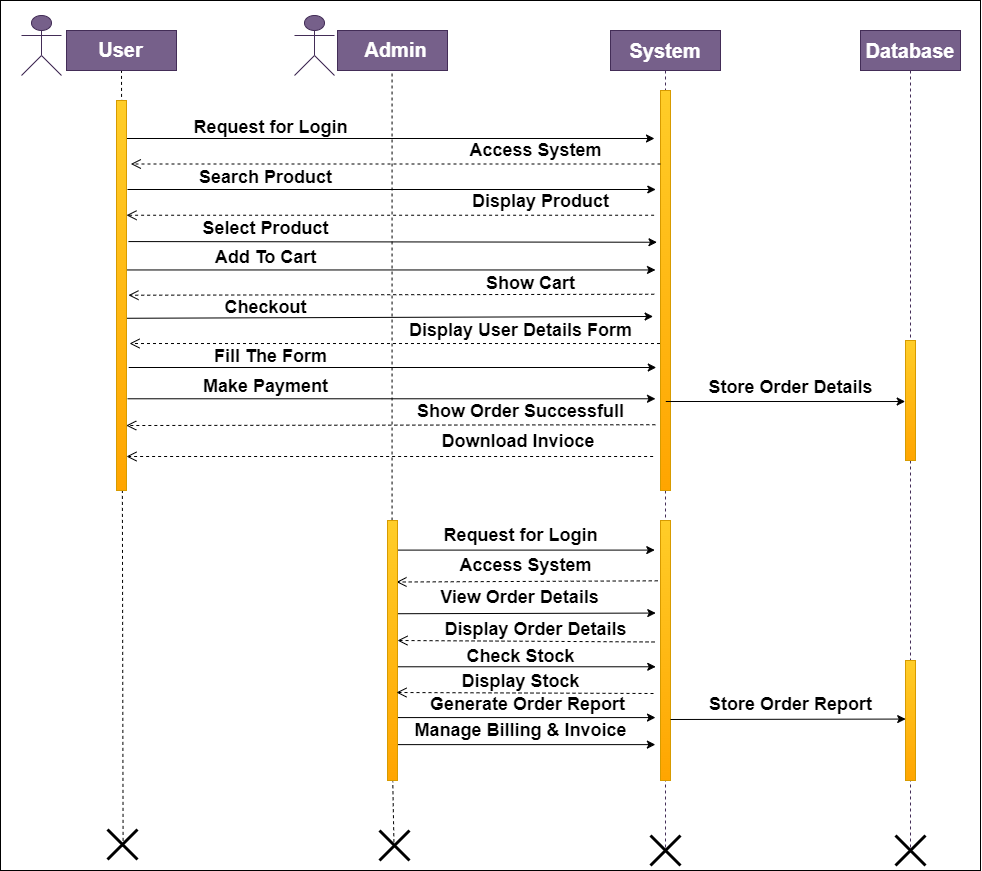

The diagram above was exported from draw.io. Its source (the exported page's mxGraphModel, read from the mxfile embedded in the PNG):
<mxGraphModel dx="1866" dy="607" grid="1" gridSize="10" guides="1" tooltips="1" connect="1" arrows="1" fold="1" page="1" pageScale="1" pageWidth="850" pageHeight="1100" math="0" shadow="0">
  <root>
    <mxCell id="0" />
    <mxCell id="1" parent="0" />
    <mxCell id="ZwTcWCn2nLOj7Yn8vydk-1" value="" style="rounded=0;whiteSpace=wrap;html=1;" parent="1" vertex="1">
      <mxGeometry x="-40" y="50" width="980" height="870" as="geometry" />
    </mxCell>
    <mxCell id="Yk-W_XylZhLmbmQk-IkO-20" value="" style="endArrow=none;dashed=1;html=1;fontColor=#FFFFFF;entryX=0.532;entryY=1.093;entryDx=0;entryDy=0;entryPerimeter=0;" parent="1" edge="1" source="0ohpbq7NT1ok5DzrwYzD-6">
      <mxGeometry width="50" height="50" relative="1" as="geometry">
        <mxPoint x="352" y="1720" as="sourcePoint" />
        <mxPoint x="351.55999999999995" y="117.78999999999996" as="targetPoint" />
      </mxGeometry>
    </mxCell>
    <mxCell id="Yk-W_XylZhLmbmQk-IkO-5" value="" style="endArrow=none;dashed=1;html=1;fontColor=#FFFFFF;entryX=0.5;entryY=1;entryDx=0;entryDy=0;exitX=0.52;exitY=0.58;exitDx=0;exitDy=0;exitPerimeter=0;" parent="1" source="XRsKRlv65UJ4PzL0CbFW-20" target="Yk-W_XylZhLmbmQk-IkO-3" edge="1">
      <mxGeometry width="50" height="50" relative="1" as="geometry">
        <mxPoint x="390" y="410" as="sourcePoint" />
        <mxPoint x="440" y="360" as="targetPoint" />
      </mxGeometry>
    </mxCell>
    <mxCell id="Yk-W_XylZhLmbmQk-IkO-1" value="" style="rounded=0;whiteSpace=wrap;html=1;fillColor=#76608A;strokeColor=#432D57;" parent="1" vertex="1">
      <mxGeometry x="297" y="80" width="110" height="40" as="geometry" />
    </mxCell>
    <mxCell id="0ohpbq7NT1ok5DzrwYzD-4" value="&lt;font style=&quot;font-size: 20px;&quot;&gt;&lt;b&gt;Admin&lt;/b&gt;&lt;/font&gt;" style="text;html=1;align=center;verticalAlign=middle;resizable=0;points=[];autosize=1;fontSize=18;fontColor=#FFFFFF;" parent="1" vertex="1">
      <mxGeometry x="310" y="80" width="90" height="40" as="geometry" />
    </mxCell>
    <mxCell id="0ohpbq7NT1ok5DzrwYzD-7" value="&lt;font size=&quot;1&quot;&gt;&lt;b style=&quot;font-size: 20px&quot;&gt;System&lt;/b&gt;&lt;/font&gt;" style="shape=umlLifeline;perimeter=lifelinePerimeter;whiteSpace=wrap;html=1;container=1;collapsible=0;recursiveResize=0;outlineConnect=0;fillColor=#76608a;strokeColor=#432D57;fontColor=#ffffff;" parent="1" vertex="1">
      <mxGeometry x="570" y="80" width="110" height="820" as="geometry" />
    </mxCell>
    <mxCell id="0ohpbq7NT1ok5DzrwYzD-8" value="" style="html=1;points=[];perimeter=orthogonalPerimeter;fillColor=#ffcd28;gradientColor=#ffa500;strokeColor=#d79b00;" parent="0ohpbq7NT1ok5DzrwYzD-7" vertex="1">
      <mxGeometry x="50" y="60" width="10" height="400" as="geometry" />
    </mxCell>
    <mxCell id="0ohpbq7NT1ok5DzrwYzD-41" value="" style="html=1;points=[];perimeter=orthogonalPerimeter;fontSize=18;fillColor=#ffcd28;gradientColor=#ffa500;strokeColor=#d79b00;" parent="0ohpbq7NT1ok5DzrwYzD-7" vertex="1">
      <mxGeometry x="50" y="490" width="10" height="260" as="geometry" />
    </mxCell>
    <mxCell id="XRsKRlv65UJ4PzL0CbFW-21" value="" style="shape=umlDestroy;whiteSpace=wrap;html=1;strokeWidth=3;fontSize=18;fontColor=none;" parent="0ohpbq7NT1ok5DzrwYzD-7" vertex="1">
      <mxGeometry x="40" y="805" width="30" height="30" as="geometry" />
    </mxCell>
    <mxCell id="0ohpbq7NT1ok5DzrwYzD-9" value="&lt;font style=&quot;font-size: 20px&quot;&gt;&lt;b&gt;Database&lt;/b&gt;&lt;/font&gt;" style="shape=umlLifeline;perimeter=lifelinePerimeter;whiteSpace=wrap;html=1;container=1;collapsible=0;recursiveResize=0;outlineConnect=0;fillColor=#76608a;strokeColor=#432D57;fontColor=#ffffff;" parent="1" vertex="1">
      <mxGeometry x="820" y="80" width="100" height="820" as="geometry" />
    </mxCell>
    <mxCell id="0ohpbq7NT1ok5DzrwYzD-10" value="" style="html=1;points=[];perimeter=orthogonalPerimeter;fontSize=18;fillColor=#ffcd28;gradientColor=#ffa500;strokeColor=#d79b00;" parent="0ohpbq7NT1ok5DzrwYzD-9" vertex="1">
      <mxGeometry x="45" y="310" width="10" height="120" as="geometry" />
    </mxCell>
    <mxCell id="0ohpbq7NT1ok5DzrwYzD-62" value="" style="html=1;points=[];perimeter=orthogonalPerimeter;fontSize=18;fillColor=#ffcd28;gradientColor=#ffa500;strokeColor=#d79b00;" parent="0ohpbq7NT1ok5DzrwYzD-9" vertex="1">
      <mxGeometry x="45" y="630" width="10" height="120" as="geometry" />
    </mxCell>
    <mxCell id="XRsKRlv65UJ4PzL0CbFW-22" value="" style="shape=umlDestroy;whiteSpace=wrap;html=1;strokeWidth=3;fontSize=18;fontColor=none;" parent="0ohpbq7NT1ok5DzrwYzD-9" vertex="1">
      <mxGeometry x="35" y="805" width="30" height="30" as="geometry" />
    </mxCell>
    <mxCell id="0ohpbq7NT1ok5DzrwYzD-11" value="&lt;font style=&quot;font-size: 18px&quot;&gt;Request for Login&lt;/font&gt;" style="text;html=1;align=center;verticalAlign=middle;resizable=0;points=[];autosize=1;fontSize=18;fontColor=none;fontStyle=1" parent="1" vertex="1">
      <mxGeometry x="140" y="157" width="180" height="40" as="geometry" />
    </mxCell>
    <mxCell id="0ohpbq7NT1ok5DzrwYzD-12" value="" style="endArrow=classic;html=1;exitX=0.972;exitY=0.118;exitDx=0;exitDy=0;exitPerimeter=0;" parent="1" edge="1">
      <mxGeometry width="50" height="50" relative="1" as="geometry">
        <mxPoint x="85.72000000000003" y="188" as="sourcePoint" />
        <mxPoint x="614" y="188" as="targetPoint" />
      </mxGeometry>
    </mxCell>
    <mxCell id="0ohpbq7NT1ok5DzrwYzD-13" value="&lt;font style=&quot;font-size: 18px&quot;&gt;Access System&lt;/font&gt;" style="text;html=1;align=center;verticalAlign=middle;resizable=0;points=[];autosize=1;fontSize=18;fontColor=none;fontStyle=1" parent="1" vertex="1">
      <mxGeometry x="415" y="180" width="160" height="40" as="geometry" />
    </mxCell>
    <mxCell id="0ohpbq7NT1ok5DzrwYzD-14" value="return" style="verticalAlign=bottom;endArrow=open;dashed=1;endSize=8;labelBackgroundColor=none;fontSize=18;noLabel=1;fontColor=none;entryX=0.935;entryY=0.201;entryDx=0;entryDy=0;entryPerimeter=0;" parent="1" edge="1">
      <mxGeometry relative="1" as="geometry">
        <mxPoint x="620" y="213.5" as="sourcePoint" />
        <mxPoint x="90.34999999999991" y="213.5" as="targetPoint" />
      </mxGeometry>
    </mxCell>
    <mxCell id="0ohpbq7NT1ok5DzrwYzD-15" value="Search Product" style="text;html=1;align=center;verticalAlign=middle;resizable=0;points=[];autosize=1;fontSize=18;fontColor=none;fontStyle=1" parent="1" vertex="1">
      <mxGeometry x="145" y="207" width="160" height="40" as="geometry" />
    </mxCell>
    <mxCell id="0ohpbq7NT1ok5DzrwYzD-16" value="" style="endArrow=classic;html=1;exitX=0.972;exitY=0.118;exitDx=0;exitDy=0;exitPerimeter=0;" parent="1" edge="1">
      <mxGeometry width="50" height="50" relative="1" as="geometry">
        <mxPoint x="87.00000000000003" y="239" as="sourcePoint" />
        <mxPoint x="615.28" y="239" as="targetPoint" />
      </mxGeometry>
    </mxCell>
    <mxCell id="0ohpbq7NT1ok5DzrwYzD-17" value="Display Product" style="text;html=1;align=center;verticalAlign=middle;resizable=0;points=[];autosize=1;fontSize=18;fontColor=none;fontStyle=1" parent="1" vertex="1">
      <mxGeometry x="420" y="231" width="160" height="40" as="geometry" />
    </mxCell>
    <mxCell id="0ohpbq7NT1ok5DzrwYzD-18" value="return" style="verticalAlign=bottom;endArrow=open;dashed=1;endSize=8;labelBackgroundColor=none;fontSize=18;noLabel=1;fontColor=none;exitX=-0.14;exitY=0.322;exitDx=0;exitDy=0;exitPerimeter=0;" parent="1" edge="1">
      <mxGeometry relative="1" as="geometry">
        <mxPoint x="613.5999999999999" y="264.74" as="sourcePoint" />
        <mxPoint x="86" y="264.74" as="targetPoint" />
      </mxGeometry>
    </mxCell>
    <mxCell id="0ohpbq7NT1ok5DzrwYzD-19" value="Select Product" style="text;html=1;align=center;verticalAlign=middle;resizable=0;points=[];autosize=1;fontSize=18;fontColor=none;fontStyle=1" parent="1" vertex="1">
      <mxGeometry x="150" y="258" width="150" height="40" as="geometry" />
    </mxCell>
    <mxCell id="0ohpbq7NT1ok5DzrwYzD-23" value="" style="endArrow=classic;html=1;exitX=0.972;exitY=0.538;exitDx=0;exitDy=0;exitPerimeter=0;" parent="1" edge="1">
      <mxGeometry width="50" height="50" relative="1" as="geometry">
        <mxPoint x="85.72000000000025" y="319.46000000000004" as="sourcePoint" />
        <mxPoint x="615" y="319.46000000000004" as="targetPoint" />
      </mxGeometry>
    </mxCell>
    <mxCell id="0ohpbq7NT1ok5DzrwYzD-25" value="Add To Cart" style="text;html=1;align=center;verticalAlign=middle;resizable=0;points=[];autosize=1;fontSize=18;fontColor=none;fontStyle=1" parent="1" vertex="1">
      <mxGeometry x="160" y="287" width="130" height="40" as="geometry" />
    </mxCell>
    <mxCell id="0ohpbq7NT1ok5DzrwYzD-27" value="Checkout" style="text;html=1;align=center;verticalAlign=middle;resizable=0;points=[];autosize=1;fontSize=18;fontColor=none;fontStyle=1" parent="1" vertex="1">
      <mxGeometry x="170" y="337" width="110" height="40" as="geometry" />
    </mxCell>
    <mxCell id="0ohpbq7NT1ok5DzrwYzD-29" value="Display User Details Form" style="text;html=1;align=center;verticalAlign=middle;resizable=0;points=[];autosize=1;fontSize=18;fontColor=none;fontStyle=1" parent="1" vertex="1">
      <mxGeometry x="355" y="360" width="250" height="40" as="geometry" />
    </mxCell>
    <mxCell id="0ohpbq7NT1ok5DzrwYzD-32" value="return" style="verticalAlign=bottom;endArrow=open;dashed=1;endSize=8;labelBackgroundColor=none;fontSize=18;noLabel=1;fontColor=none;entryX=1.303;entryY=0.806;entryDx=0;entryDy=0;entryPerimeter=0;" parent="1" edge="1">
      <mxGeometry relative="1" as="geometry">
        <mxPoint x="619.5000000000002" y="393.02" as="sourcePoint" />
        <mxPoint x="89.02999999999986" y="393.02" as="targetPoint" />
      </mxGeometry>
    </mxCell>
    <mxCell id="0ohpbq7NT1ok5DzrwYzD-34" value="Fill The Form" style="text;html=1;align=center;verticalAlign=middle;resizable=0;points=[];autosize=1;fontSize=18;fontColor=none;fontStyle=1" parent="1" vertex="1">
      <mxGeometry x="160" y="386" width="140" height="40" as="geometry" />
    </mxCell>
    <mxCell id="0ohpbq7NT1ok5DzrwYzD-35" value="" style="endArrow=classic;html=1;entryX=-0.046;entryY=0.922;entryDx=0;entryDy=0;entryPerimeter=0;exitX=1.1;exitY=0.922;exitDx=0;exitDy=0;exitPerimeter=0;" parent="1" edge="1">
      <mxGeometry width="50" height="50" relative="1" as="geometry">
        <mxPoint x="88.23" y="417" as="sourcePoint" />
        <mxPoint x="615.7700000000002" y="417" as="targetPoint" />
      </mxGeometry>
    </mxCell>
    <mxCell id="0ohpbq7NT1ok5DzrwYzD-36" value="Make Payment" style="text;html=1;align=center;verticalAlign=middle;resizable=0;points=[];autosize=1;fontSize=18;fontColor=none;fontStyle=1" parent="1" vertex="1">
      <mxGeometry x="150" y="416" width="150" height="40" as="geometry" />
    </mxCell>
    <mxCell id="0ohpbq7NT1ok5DzrwYzD-37" value="return" style="verticalAlign=bottom;endArrow=open;dashed=1;endSize=8;labelBackgroundColor=none;fontSize=18;noLabel=1;fontColor=none;entryX=0.972;entryY=0.909;entryDx=0;entryDy=0;entryPerimeter=0;exitX=-0.017;exitY=0.908;exitDx=0;exitDy=0;exitPerimeter=0;" parent="1" edge="1">
      <mxGeometry relative="1" as="geometry">
        <mxPoint x="614.8300000000002" y="474.24000000000024" as="sourcePoint" />
        <mxPoint x="85.71999999999991" y="475.0200000000002" as="targetPoint" />
      </mxGeometry>
    </mxCell>
    <mxCell id="0ohpbq7NT1ok5DzrwYzD-38" value="" style="endArrow=classic;html=1;exitX=1.06;exitY=0.807;exitDx=0;exitDy=0;exitPerimeter=0;entryX=0;entryY=0.598;entryDx=0;entryDy=0;entryPerimeter=0;" parent="1" edge="1">
      <mxGeometry width="50" height="50" relative="1" as="geometry">
        <mxPoint x="625.3" y="451.0000000000002" as="sourcePoint" />
        <mxPoint x="864.7" y="451.0200000000002" as="targetPoint" />
      </mxGeometry>
    </mxCell>
    <mxCell id="0ohpbq7NT1ok5DzrwYzD-39" value="Store Order Details" style="text;html=1;align=center;verticalAlign=middle;resizable=0;points=[];autosize=1;fontSize=18;fontColor=none;fontStyle=1" parent="1" vertex="1">
      <mxGeometry x="655" y="417" width="190" height="40" as="geometry" />
    </mxCell>
    <mxCell id="0ohpbq7NT1ok5DzrwYzD-40" value="Show Order Successfull" style="text;html=1;align=center;verticalAlign=middle;resizable=0;points=[];autosize=1;fontSize=18;fontColor=none;fontStyle=1" parent="1" vertex="1">
      <mxGeometry x="365" y="441" width="230" height="40" as="geometry" />
    </mxCell>
    <mxCell id="0ohpbq7NT1ok5DzrwYzD-42" value="&lt;font style=&quot;font-size: 18px&quot;&gt;Request for Login&lt;/font&gt;" style="text;html=1;align=center;verticalAlign=middle;resizable=0;points=[];autosize=1;fontSize=18;fontColor=none;fontStyle=1" parent="1" vertex="1">
      <mxGeometry x="390" y="565" width="180" height="40" as="geometry" />
    </mxCell>
    <mxCell id="0ohpbq7NT1ok5DzrwYzD-46" value="&lt;font style=&quot;font-size: 18px&quot;&gt;Access System&lt;/font&gt;" style="text;html=1;align=center;verticalAlign=middle;resizable=0;points=[];autosize=1;fontSize=18;fontColor=none;fontStyle=1" parent="1" vertex="1">
      <mxGeometry x="405" y="595" width="160" height="40" as="geometry" />
    </mxCell>
    <mxCell id="0ohpbq7NT1ok5DzrwYzD-48" value="View Order Details" style="text;html=1;align=center;verticalAlign=middle;resizable=0;points=[];autosize=1;fontSize=18;fontColor=none;fontStyle=1" parent="1" vertex="1">
      <mxGeometry x="389" y="627" width="180" height="40" as="geometry" />
    </mxCell>
    <mxCell id="0ohpbq7NT1ok5DzrwYzD-49" value="Display Order Details" style="text;html=1;align=center;verticalAlign=middle;resizable=0;points=[];autosize=1;fontSize=18;fontColor=none;fontStyle=1" parent="1" vertex="1">
      <mxGeometry x="390" y="659" width="210" height="40" as="geometry" />
    </mxCell>
    <mxCell id="0ohpbq7NT1ok5DzrwYzD-51" value="" style="endArrow=classic;html=1;exitX=0.945;exitY=0.081;exitDx=0;exitDy=0;exitPerimeter=0;entryX=-0.072;entryY=0.081;entryDx=0;entryDy=0;entryPerimeter=0;" parent="1" edge="1">
      <mxGeometry width="50" height="50" relative="1" as="geometry">
        <mxPoint x="356.4499999999998" y="599.6000000000004" as="sourcePoint" />
        <mxPoint x="614.28" y="599.6000000000004" as="targetPoint" />
      </mxGeometry>
    </mxCell>
    <mxCell id="0ohpbq7NT1ok5DzrwYzD-54" value="Display Stock" style="text;html=1;align=center;verticalAlign=middle;resizable=0;points=[];autosize=1;fontSize=18;fontColor=none;fontStyle=1" parent="1" vertex="1">
      <mxGeometry x="410" y="711" width="140" height="40" as="geometry" />
    </mxCell>
    <mxCell id="0ohpbq7NT1ok5DzrwYzD-56" value="Generate Order Report" style="text;html=1;align=center;verticalAlign=middle;resizable=0;points=[];autosize=1;fontSize=18;fontColor=none;fontStyle=1" parent="1" vertex="1">
      <mxGeometry x="377" y="734" width="220" height="40" as="geometry" />
    </mxCell>
    <mxCell id="0ohpbq7NT1ok5DzrwYzD-58" value="return" style="verticalAlign=bottom;endArrow=open;dashed=1;endSize=8;labelBackgroundColor=none;fontSize=18;noLabel=1;fontColor=none;entryX=1.096;entryY=0.189;entryDx=0;entryDy=0;entryPerimeter=0;exitX=-0.278;exitY=0.232;exitDx=0;exitDy=0;exitPerimeter=0;" parent="1" edge="1" source="0ohpbq7NT1ok5DzrwYzD-41">
      <mxGeometry relative="1" as="geometry">
        <mxPoint x="620" y="632" as="sourcePoint" />
        <mxPoint x="355.96000000000004" y="631.5199999999998" as="targetPoint" />
      </mxGeometry>
    </mxCell>
    <mxCell id="0ohpbq7NT1ok5DzrwYzD-59" value="" style="endArrow=classic;html=1;exitX=1.128;exitY=0.293;exitDx=0;exitDy=0;exitPerimeter=0;entryX=0.028;entryY=0.292;entryDx=0;entryDy=0;entryPerimeter=0;" parent="1" edge="1">
      <mxGeometry width="50" height="50" relative="1" as="geometry">
        <mxPoint x="351.28" y="663.24" as="sourcePoint" />
        <mxPoint x="615.28" y="662.56" as="targetPoint" />
      </mxGeometry>
    </mxCell>
    <mxCell id="0ohpbq7NT1ok5DzrwYzD-61" value="" style="endArrow=classic;html=1;entryX=0.02;entryY=0.463;entryDx=0;entryDy=0;entryPerimeter=0;" parent="1" edge="1">
      <mxGeometry width="50" height="50" relative="1" as="geometry">
        <mxPoint x="630" y="769" as="sourcePoint" />
        <mxPoint x="865.1999999999998" y="768.56" as="targetPoint" />
      </mxGeometry>
    </mxCell>
    <mxCell id="0ohpbq7NT1ok5DzrwYzD-63" value="Store Order Report" style="text;html=1;align=center;verticalAlign=middle;resizable=0;points=[];autosize=1;fontSize=18;fontColor=none;fontStyle=1" parent="1" vertex="1">
      <mxGeometry x="655" y="734" width="190" height="40" as="geometry" />
    </mxCell>
    <mxCell id="0ohpbq7NT1ok5DzrwYzD-64" value="" style="endArrow=classic;html=1;exitX=1.048;exitY=0.706;exitDx=0;exitDy=0;exitPerimeter=0;" parent="1" edge="1">
      <mxGeometry width="50" height="50" relative="1" as="geometry">
        <mxPoint x="350.48" y="767.0799999999999" as="sourcePoint" />
        <mxPoint x="615" y="767.0799999999999" as="targetPoint" />
      </mxGeometry>
    </mxCell>
    <mxCell id="0ohpbq7NT1ok5DzrwYzD-52" value="Check Stock" style="text;html=1;align=center;verticalAlign=middle;resizable=0;points=[];autosize=1;fontSize=18;fontColor=none;fontStyle=1" parent="1" vertex="1">
      <mxGeometry x="415" y="686" width="130" height="40" as="geometry" />
    </mxCell>
    <mxCell id="0ohpbq7NT1ok5DzrwYzD-22" value="Show Cart" style="text;html=1;align=center;verticalAlign=middle;resizable=0;points=[];autosize=1;fontSize=18;fontColor=none;fontStyle=1" parent="1" vertex="1">
      <mxGeometry x="435" y="313" width="110" height="40" as="geometry" />
    </mxCell>
    <mxCell id="XRsKRlv65UJ4PzL0CbFW-4" value="return" style="verticalAlign=bottom;endArrow=open;dashed=1;endSize=8;labelBackgroundColor=none;fontSize=18;noLabel=1;fontColor=none;entryX=1.193;entryY=0.613;entryDx=0;entryDy=0;entryPerimeter=0;exitX=-0.128;exitY=0.507;exitDx=0;exitDy=0;exitPerimeter=0;" parent="1" edge="1">
      <mxGeometry relative="1" as="geometry">
        <mxPoint x="613.72" y="343.7399999999998" as="sourcePoint" />
        <mxPoint x="87.92999999999995" y="344.71000000000004" as="targetPoint" />
      </mxGeometry>
    </mxCell>
    <mxCell id="XRsKRlv65UJ4PzL0CbFW-5" value="" style="endArrow=classic;html=1;exitX=1.193;exitY=0.421;exitDx=0;exitDy=0;exitPerimeter=0;entryX=0.148;entryY=0.422;entryDx=0;entryDy=0;entryPerimeter=0;" parent="1" edge="1">
      <mxGeometry width="50" height="50" relative="1" as="geometry">
        <mxPoint x="87.93000000000029" y="291.06999999999994" as="sourcePoint" />
        <mxPoint x="616.48" y="291.74" as="targetPoint" />
      </mxGeometry>
    </mxCell>
    <mxCell id="XRsKRlv65UJ4PzL0CbFW-6" value="" style="endArrow=classic;html=1;exitX=0.963;exitY=0.731;exitDx=0;exitDy=0;exitPerimeter=0;entryX=-0.238;entryY=0.589;entryDx=0;entryDy=0;entryPerimeter=0;" parent="1" edge="1">
      <mxGeometry width="50" height="50" relative="1" as="geometry">
        <mxPoint x="85.63000000000011" y="367.77" as="sourcePoint" />
        <mxPoint x="612.6199999999999" y="365.98" as="targetPoint" />
      </mxGeometry>
    </mxCell>
    <mxCell id="XRsKRlv65UJ4PzL0CbFW-7" value="" style="endArrow=classic;html=1;exitX=1.1;exitY=0.984;exitDx=0;exitDy=0;exitPerimeter=0;entryX=0;entryY=0.984;entryDx=0;entryDy=0;entryPerimeter=0;" parent="1" edge="1">
      <mxGeometry width="50" height="50" relative="1" as="geometry">
        <mxPoint x="87" y="448.28" as="sourcePoint" />
        <mxPoint x="615" y="448.28" as="targetPoint" />
      </mxGeometry>
    </mxCell>
    <mxCell id="XRsKRlv65UJ4PzL0CbFW-9" value="Download Invioce&amp;nbsp;" style="text;html=1;align=center;verticalAlign=middle;resizable=0;points=[];autosize=1;fontSize=18;fontColor=none;fontStyle=1" parent="1" vertex="1">
      <mxGeometry x="390" y="471" width="180" height="40" as="geometry" />
    </mxCell>
    <mxCell id="XRsKRlv65UJ4PzL0CbFW-11" value="" style="endArrow=classic;html=1;exitX=1.048;exitY=0.496;exitDx=0;exitDy=0;exitPerimeter=0;entryX=0.024;entryY=0.496;entryDx=0;entryDy=0;entryPerimeter=0;" parent="1" edge="1">
      <mxGeometry width="50" height="50" relative="1" as="geometry">
        <mxPoint x="350.48" y="716.28" as="sourcePoint" />
        <mxPoint x="615.24" y="716.28" as="targetPoint" />
      </mxGeometry>
    </mxCell>
    <mxCell id="XRsKRlv65UJ4PzL0CbFW-12" value="" style="endArrow=classic;html=1;exitX=0.971;exitY=0.834;exitDx=0;exitDy=0;exitPerimeter=0;entryX=-0.014;entryY=0.834;entryDx=0;entryDy=0;entryPerimeter=0;" parent="1" edge="1">
      <mxGeometry width="50" height="50" relative="1" as="geometry">
        <mxPoint x="349.71000000000004" y="794.1200000000001" as="sourcePoint" />
        <mxPoint x="614.8600000000001" y="794.1200000000001" as="targetPoint" />
      </mxGeometry>
    </mxCell>
    <mxCell id="XRsKRlv65UJ4PzL0CbFW-13" value="Manage Billing &amp;amp; Invoice" style="text;html=1;align=center;verticalAlign=middle;resizable=0;points=[];autosize=1;fontSize=18;fontColor=none;fontStyle=1" parent="1" vertex="1">
      <mxGeometry x="360" y="760" width="240" height="40" as="geometry" />
    </mxCell>
    <mxCell id="XRsKRlv65UJ4PzL0CbFW-20" value="" style="shape=umlDestroy;whiteSpace=wrap;html=1;strokeWidth=3;fontSize=18;fontColor=none;" parent="1" vertex="1">
      <mxGeometry x="67" y="879" width="30" height="30" as="geometry" />
    </mxCell>
    <mxCell id="0ohpbq7NT1ok5DzrwYzD-3" value="" style="html=1;points=[];perimeter=orthogonalPerimeter;fillColor=#ffcd28;gradientColor=#ffa500;strokeColor=#d79b00;" parent="1" vertex="1">
      <mxGeometry x="76" y="150" width="10" height="390" as="geometry" />
    </mxCell>
    <mxCell id="Yk-W_XylZhLmbmQk-IkO-3" value="" style="rounded=0;whiteSpace=wrap;html=1;fillColor=#76608A;strokeColor=#432D57;" parent="1" vertex="1">
      <mxGeometry x="26" y="80" width="110" height="40" as="geometry" />
    </mxCell>
    <mxCell id="Yk-W_XylZhLmbmQk-IkO-4" value="&lt;span style=&quot;font-size: 20px&quot;&gt;User&lt;/span&gt;" style="text;html=1;align=center;verticalAlign=middle;resizable=0;points=[];autosize=1;fontSize=18;fontColor=#FFFFFF;fontStyle=1" parent="1" vertex="1">
      <mxGeometry x="45" y="80" width="70" height="40" as="geometry" />
    </mxCell>
    <mxCell id="Yk-W_XylZhLmbmQk-IkO-9" value="" style="shape=umlActor;verticalLabelPosition=bottom;verticalAlign=top;html=1;strokeColor=#432D57;fillColor=#76608A;fontColor=#FFFFFF;" parent="1" vertex="1">
      <mxGeometry x="254" y="65" width="40" height="60" as="geometry" />
    </mxCell>
    <mxCell id="Yk-W_XylZhLmbmQk-IkO-18" value="" style="shape=umlActor;verticalLabelPosition=bottom;verticalAlign=top;html=1;strokeColor=#432D57;fillColor=#76608A;fontColor=#FFFFFF;" parent="1" vertex="1">
      <mxGeometry x="-19" y="65" width="40" height="60" as="geometry" />
    </mxCell>
    <mxCell id="U3iKZqzQEj6JgXuLvwnI-2" value="return" style="verticalAlign=bottom;endArrow=open;dashed=1;endSize=8;labelBackgroundColor=none;fontSize=18;noLabel=1;fontColor=none;exitX=0.062;exitY=0.283;exitDx=0;exitDy=0;exitPerimeter=0;" edge="1" parent="1">
      <mxGeometry relative="1" as="geometry">
        <mxPoint x="612.6100000000001" y="505.9999999999999" as="sourcePoint" />
        <mxPoint x="86" y="506" as="targetPoint" />
      </mxGeometry>
    </mxCell>
    <mxCell id="U3iKZqzQEj6JgXuLvwnI-5" value="" style="endArrow=none;dashed=1;html=1;fontColor=#FFFFFF;entryX=0.527;entryY=1.004;entryDx=0;entryDy=0;entryPerimeter=0;exitX=0.481;exitY=0.391;exitDx=0;exitDy=0;exitPerimeter=0;" edge="1" parent="1" source="U3iKZqzQEj6JgXuLvwnI-9" target="0ohpbq7NT1ok5DzrwYzD-6">
      <mxGeometry width="50" height="50" relative="1" as="geometry">
        <mxPoint x="352" y="1720" as="sourcePoint" />
        <mxPoint x="351.55999999999995" y="117.78999999999996" as="targetPoint" />
      </mxGeometry>
    </mxCell>
    <mxCell id="0ohpbq7NT1ok5DzrwYzD-6" value="" style="html=1;points=[];perimeter=orthogonalPerimeter;fontSize=18;fillColor=#ffcd28;gradientColor=#ffa500;strokeColor=#d79b00;rotation=0;" parent="1" vertex="1">
      <mxGeometry x="347" y="570" width="10" height="260" as="geometry" />
    </mxCell>
    <mxCell id="U3iKZqzQEj6JgXuLvwnI-6" value="return" style="verticalAlign=bottom;endArrow=open;dashed=1;endSize=8;labelBackgroundColor=none;fontSize=18;noLabel=1;fontColor=none;entryX=1.096;entryY=0.189;entryDx=0;entryDy=0;entryPerimeter=0;exitX=-0.2;exitY=0.105;exitDx=0;exitDy=0;exitPerimeter=0;" edge="1" parent="1">
      <mxGeometry relative="1" as="geometry">
        <mxPoint x="614.04" y="691.48" as="sourcePoint" />
        <mxPoint x="357.00000000000006" y="689.9999999999998" as="targetPoint" />
      </mxGeometry>
    </mxCell>
    <mxCell id="U3iKZqzQEj6JgXuLvwnI-7" value="return" style="verticalAlign=bottom;endArrow=open;dashed=1;endSize=8;labelBackgroundColor=none;fontSize=18;noLabel=1;fontColor=none;exitX=-0.2;exitY=0.105;exitDx=0;exitDy=0;exitPerimeter=0;" edge="1" parent="1">
      <mxGeometry relative="1" as="geometry">
        <mxPoint x="613" y="743" as="sourcePoint" />
        <mxPoint x="356" y="742" as="targetPoint" />
      </mxGeometry>
    </mxCell>
    <mxCell id="U3iKZqzQEj6JgXuLvwnI-9" value="" style="shape=umlDestroy;whiteSpace=wrap;html=1;strokeWidth=3;fontSize=18;fontColor=none;" vertex="1" parent="1">
      <mxGeometry x="339" y="880" width="30" height="30" as="geometry" />
    </mxCell>
  </root>
</mxGraphModel>